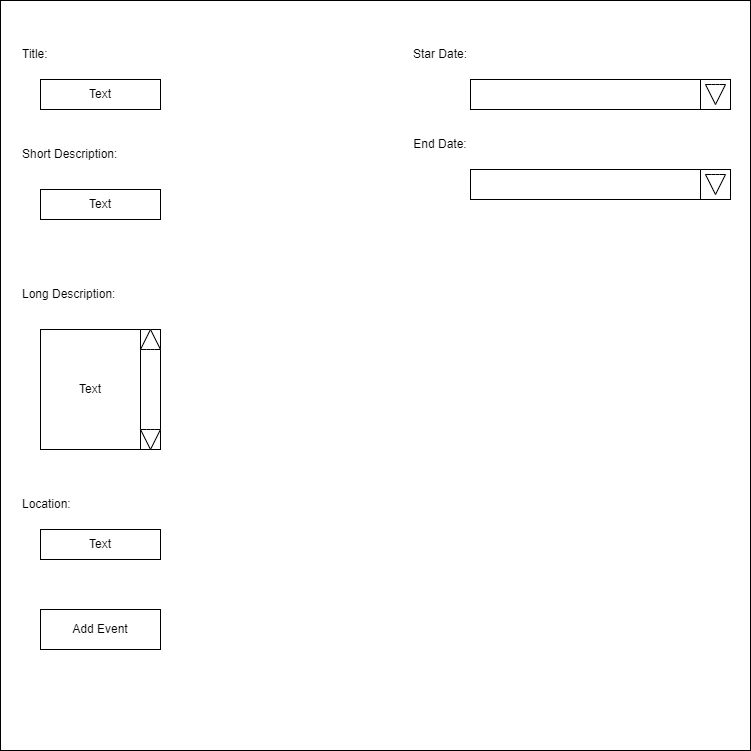

The diagram above was exported from draw.io. Its source (the exported page's mxGraphModel, read from the mxfile embedded in the PNG):
<mxGraphModel dx="1050" dy="621" grid="1" gridSize="10" guides="1" tooltips="1" connect="1" arrows="1" fold="1" page="1" pageScale="1" pageWidth="850" pageHeight="1100" math="0" shadow="0">
  <root>
    <mxCell id="0" />
    <mxCell id="1" parent="0" />
    <mxCell id="YZRCwVejPserso4pN6oH-1" value="" style="whiteSpace=wrap;html=1;aspect=fixed;" vertex="1" parent="1">
      <mxGeometry x="110" y="31" width="750" height="750" as="geometry" />
    </mxCell>
    <mxCell id="YZRCwVejPserso4pN6oH-2" value="Title:" style="text;html=1;align=left;verticalAlign=middle;whiteSpace=wrap;rounded=0;" vertex="1" parent="1">
      <mxGeometry x="130" y="70" width="60" height="30" as="geometry" />
    </mxCell>
    <mxCell id="YZRCwVejPserso4pN6oH-3" value="" style="rounded=0;whiteSpace=wrap;html=1;" vertex="1" parent="1">
      <mxGeometry x="150" y="110" width="120" height="30" as="geometry" />
    </mxCell>
    <mxCell id="YZRCwVejPserso4pN6oH-4" value="Text" style="text;html=1;align=center;verticalAlign=middle;whiteSpace=wrap;rounded=0;" vertex="1" parent="1">
      <mxGeometry x="180" y="110" width="60" height="30" as="geometry" />
    </mxCell>
    <mxCell id="YZRCwVejPserso4pN6oH-5" value="Short Description:" style="text;html=1;align=left;verticalAlign=middle;whiteSpace=wrap;rounded=0;" vertex="1" parent="1">
      <mxGeometry x="130" y="170" width="110" height="30" as="geometry" />
    </mxCell>
    <mxCell id="YZRCwVejPserso4pN6oH-6" value="" style="rounded=0;whiteSpace=wrap;html=1;" vertex="1" parent="1">
      <mxGeometry x="150" y="220" width="120" height="30" as="geometry" />
    </mxCell>
    <mxCell id="YZRCwVejPserso4pN6oH-7" value="Text" style="text;html=1;align=center;verticalAlign=middle;whiteSpace=wrap;rounded=0;" vertex="1" parent="1">
      <mxGeometry x="180" y="220" width="60" height="30" as="geometry" />
    </mxCell>
    <mxCell id="YZRCwVejPserso4pN6oH-9" value="Long Description:" style="text;html=1;align=left;verticalAlign=middle;whiteSpace=wrap;rounded=0;" vertex="1" parent="1">
      <mxGeometry x="130" y="310" width="120" height="30" as="geometry" />
    </mxCell>
    <mxCell id="YZRCwVejPserso4pN6oH-11" value="" style="rounded=0;whiteSpace=wrap;html=1;" vertex="1" parent="1">
      <mxGeometry x="150" y="360" width="120" height="120" as="geometry" />
    </mxCell>
    <mxCell id="YZRCwVejPserso4pN6oH-12" value="" style="rounded=0;whiteSpace=wrap;html=1;" vertex="1" parent="1">
      <mxGeometry x="250" y="360" width="20" height="120" as="geometry" />
    </mxCell>
    <mxCell id="YZRCwVejPserso4pN6oH-14" value="" style="html=1;shadow=0;dashed=0;align=center;verticalAlign=middle;shape=mxgraph.arrows2.arrow;dy=0.6;dx=40;direction=north;notch=0;" vertex="1" parent="1">
      <mxGeometry x="250" y="360" width="20" height="20" as="geometry" />
    </mxCell>
    <mxCell id="YZRCwVejPserso4pN6oH-16" value="" style="html=1;shadow=0;dashed=0;align=center;verticalAlign=middle;shape=mxgraph.arrows2.arrow;dy=0.6;dx=40;direction=north;notch=0;rotation=-180;" vertex="1" parent="1">
      <mxGeometry x="250" y="460" width="20" height="20" as="geometry" />
    </mxCell>
    <mxCell id="YZRCwVejPserso4pN6oH-17" value="Text" style="text;html=1;align=center;verticalAlign=middle;whiteSpace=wrap;rounded=0;" vertex="1" parent="1">
      <mxGeometry x="170" y="405" width="60" height="30" as="geometry" />
    </mxCell>
    <mxCell id="YZRCwVejPserso4pN6oH-18" value="Location:" style="text;html=1;align=left;verticalAlign=middle;whiteSpace=wrap;rounded=0;" vertex="1" parent="1">
      <mxGeometry x="130" y="520" width="60" height="30" as="geometry" />
    </mxCell>
    <mxCell id="YZRCwVejPserso4pN6oH-19" value="" style="rounded=0;whiteSpace=wrap;html=1;" vertex="1" parent="1">
      <mxGeometry x="150" y="560" width="120" height="30" as="geometry" />
    </mxCell>
    <mxCell id="YZRCwVejPserso4pN6oH-20" value="Text" style="text;html=1;align=center;verticalAlign=middle;whiteSpace=wrap;rounded=0;" vertex="1" parent="1">
      <mxGeometry x="180" y="560" width="60" height="30" as="geometry" />
    </mxCell>
    <mxCell id="YZRCwVejPserso4pN6oH-21" value="Add Event" style="rounded=0;whiteSpace=wrap;html=1;" vertex="1" parent="1">
      <mxGeometry x="150" y="640" width="120" height="40" as="geometry" />
    </mxCell>
    <mxCell id="YZRCwVejPserso4pN6oH-22" value="Star Date:" style="text;html=1;align=center;verticalAlign=middle;whiteSpace=wrap;rounded=0;" vertex="1" parent="1">
      <mxGeometry x="520" y="70" width="60" height="30" as="geometry" />
    </mxCell>
    <mxCell id="YZRCwVejPserso4pN6oH-23" value="" style="rounded=0;whiteSpace=wrap;html=1;" vertex="1" parent="1">
      <mxGeometry x="580" y="110" width="260" height="30" as="geometry" />
    </mxCell>
    <mxCell id="YZRCwVejPserso4pN6oH-26" value="End Date:" style="text;html=1;align=center;verticalAlign=middle;whiteSpace=wrap;rounded=0;" vertex="1" parent="1">
      <mxGeometry x="520" y="160" width="60" height="30" as="geometry" />
    </mxCell>
    <mxCell id="YZRCwVejPserso4pN6oH-27" value="" style="rounded=0;whiteSpace=wrap;html=1;" vertex="1" parent="1">
      <mxGeometry x="580" y="200" width="260" height="30" as="geometry" />
    </mxCell>
    <mxCell id="YZRCwVejPserso4pN6oH-28" value="" style="whiteSpace=wrap;html=1;aspect=fixed;" vertex="1" parent="1">
      <mxGeometry x="810" y="200" width="30" height="30" as="geometry" />
    </mxCell>
    <mxCell id="YZRCwVejPserso4pN6oH-29" value="" style="whiteSpace=wrap;html=1;aspect=fixed;" vertex="1" parent="1">
      <mxGeometry x="810" y="110" width="30" height="30" as="geometry" />
    </mxCell>
    <mxCell id="YZRCwVejPserso4pN6oH-30" value="" style="html=1;shadow=0;dashed=0;align=center;verticalAlign=middle;shape=mxgraph.arrows2.arrow;dy=0.6;dx=40;direction=north;notch=0;rotation=-180;" vertex="1" parent="1">
      <mxGeometry x="815" y="115" width="20" height="20" as="geometry" />
    </mxCell>
    <mxCell id="YZRCwVejPserso4pN6oH-31" value="" style="html=1;shadow=0;dashed=0;align=center;verticalAlign=middle;shape=mxgraph.arrows2.arrow;dy=0.6;dx=40;direction=north;notch=0;rotation=-180;" vertex="1" parent="1">
      <mxGeometry x="815" y="205" width="20" height="20" as="geometry" />
    </mxCell>
  </root>
</mxGraphModel>